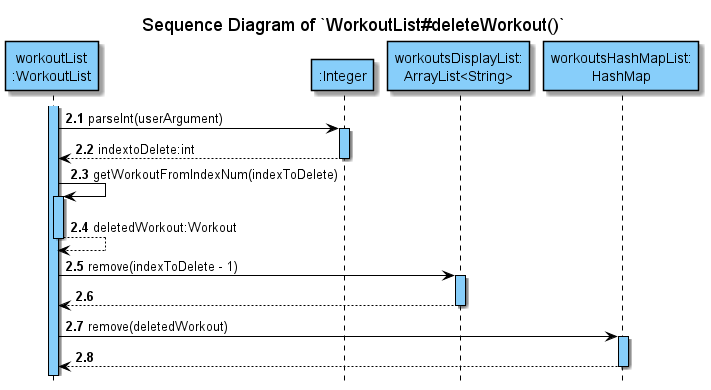

The diagram above was rendered by PlantUML. Its source (embedded in the PNG):
@startuml
'https://plantuml.com/sequence-diagram
!include ../../Style.puml

autonumber 2.1

title Sequence Diagram of `WorkoutList#deleteWorkout()`
hide footbox

participant "workoutList\n:WorkoutList" AS wl COLOR_LOGIC
participant ":Integer" COLOR_LOGIC
participant "workoutsDisplayList:\nArrayList<String>" COLOR_LOGIC
participant "workoutsHashMapList:\nHashMap" COLOR_LOGIC

activate wl COLOR_LOGIC
wl -> ":Integer" :parseInt(userArgument)
activate ":Integer" COLOR_LOGIC
return indextoDelete:int
deactivate ":Integer"

wl -> wl :getWorkoutFromIndexNum(indexToDelete)
activate wl COLOR_LOGIC
return deletedWorkout:Workout

wl -> "workoutsDisplayList:\nArrayList<String>" :remove(indexToDelete - 1)
activate "workoutsDisplayList:\nArrayList<String>" COLOR_LOGIC
return
deactivate "workoutsDisplayList:\nArrayList<String>"

wl -> "workoutsHashMapList:\nHashMap" :remove(deletedWorkout)
activate "workoutsHashMapList:\nHashMap" COLOR_LOGIC
return
deactivate "workoutsHashMapList:\nHashMap"

@enduml